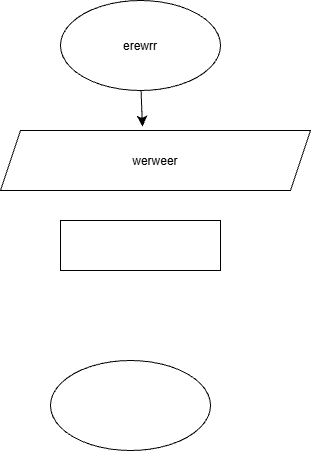

The diagram above was exported from draw.io. Its source (the exported page's mxGraphModel, read from the mxfile embedded in the PNG):
<mxGraphModel dx="988" dy="525" grid="1" gridSize="10" guides="1" tooltips="1" connect="1" arrows="1" fold="1" page="1" pageScale="1" pageWidth="827" pageHeight="1169" math="0" shadow="0">
  <root>
    <mxCell id="0" />
    <mxCell id="1" parent="0" />
    <mxCell id="KL7w3yD-CET440OSZYb7-1" parent="1" style="ellipse;whiteSpace=wrap;html=1;shapeInside=1;" value="erewrr" vertex="1">
      <mxGeometry height="90" width="160" x="300" y="30" as="geometry" />
    </mxCell>
    <mxCell id="KL7w3yD-CET440OSZYb7-2" parent="1" style="ellipse;whiteSpace=wrap;html=1;shapeInside=1;" value="" vertex="1">
      <mxGeometry height="90" width="160" x="290" y="390" as="geometry" />
    </mxCell>
    <mxCell id="KL7w3yD-CET440OSZYb7-3" parent="1" style="rounded=0;whiteSpace=wrap;html=1;" value="" vertex="1">
      <mxGeometry height="50" width="160" x="300" y="250" as="geometry" />
    </mxCell>
    <mxCell id="KL7w3yD-CET440OSZYb7-5" parent="1" style="shape=parallelogram;perimeter=parallelogramPerimeter;whiteSpace=wrap;html=1;shapeInside=1;fixedSize=1;" value="werweer" vertex="1">
      <mxGeometry height="60" width="310" x="240" y="160" as="geometry" />
    </mxCell>
    <mxCell id="KL7w3yD-CET440OSZYb7-6" edge="1" parent="1" source="KL7w3yD-CET440OSZYb7-1" style="edgeStyle=none;curved=1;rounded=0;curveGeometry=1;orthogonalLoop=1;jettySize=auto;html=1;entryX=0.458;entryY=-0.067;entryDx=0;entryDy=0;entryPerimeter=0;fontSize=12;defaultLabelBackgroundColor=page;startSize=8;endSize=8;" target="KL7w3yD-CET440OSZYb7-5">
      <mxGeometry relative="1" as="geometry" />
    </mxCell>
  </root>
</mxGraphModel>